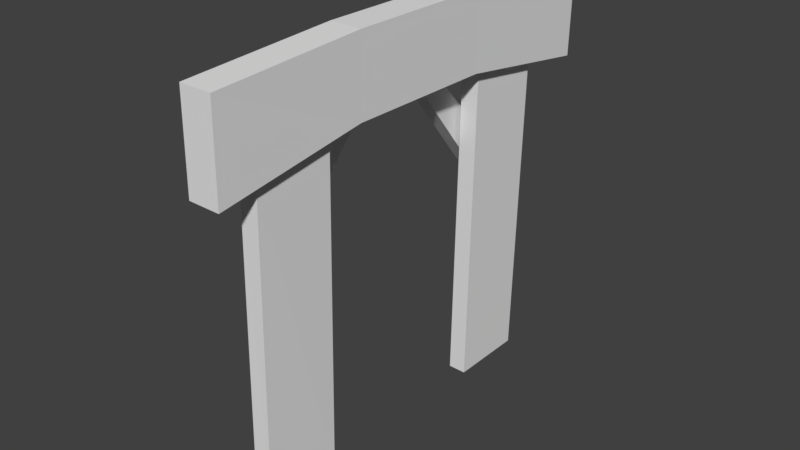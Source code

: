 # Source: Mine_Entrance.blend  (saved by Blender 2.79.0; exported with 4.5.12 LTS)
import bpy
from mathutils import Matrix  # noqa: F401  (used for matrix-valued properties, if any)

bpy.ops.wm.read_factory_settings(use_empty=True)
scene = bpy.context.scene
scene.name = 'Scene'

# ---- collections
col_collection_6 = bpy.data.collections.new('Collection 6'); scene.collection.children.link(col_collection_6)

# ---- world
world_world = bpy.data.worlds.new('World'); scene.world = world_world
world_world.color = (0.05088, 0.05088, 0.05088)
world_world.use_sun_shadow = False
world_world.sun_shadow_jitter_overblur = 0.0
world_world.cycles.sampling_method = 'MANUAL'

# ---- meshes
me_cube_001 = bpy.data.meshes.new('Cube.001')
me_cube_001.from_pydata([(-0.1444, 0.8427, 1.582), (-0.1514, 1.003, 1.745), (-0.08964, 0.1636, 2.385), (-0.09657, 0.3258, 2.414), (-0.2444, 0.8365, 1.584), (-0.2514, 0.9967, 1.746), (-0.1896, 0.1573, 2.387), (-0.1966, 0.3195, 2.416), (-0.2335, -0.8624, 1.62), (-0.2309, -1.022, 1.783), (-0.2195, -0.1829, 2.41), (-0.2168, -0.3409, 2.45), (-0.1333, -0.8627, 1.618), (-0.1307, -1.022, 1.781), (-0.1193, -0.1832, 2.409), (-0.1166, -0.3412, 2.449), (-0.1395, -1.269, 0.01881), (-0.09761, -1.264, 2.267), (-0.1382, -0.7108, 0.01759), (-0.09633, -0.7071, 2.337), (-0.01169, -1.269, 0.01643), (0.03023, -1.265, 2.265), (-0.01042, -0.7111, 0.01521), (0.0315, -0.7073, 2.335), (-0.1351, 0.6674, 0.01459), (-0.09319, 0.6698, 2.421), (-0.1338, 1.226, 0.01337), (-0.09192, 1.231, 2.262), (-0.007275, 0.6671, 0.01221), (0.03464, 0.6695, 2.419), (-0.006003, 1.225, 0.01099), (0.03591, 1.23, 2.259), (-0.1231, -1.585, 2.204), (-0.1126, -1.585, 2.84), (-0.1158, 1.612, 2.205), (-0.1053, 1.613, 2.826), (0.09741, -1.585, 2.199), (0.1079, -1.585, 2.836), (0.1047, 1.612, 2.2), (0.1152, 1.612, 2.821), (-0.1182, 0.5444, 2.357), (-0.1207, -0.5213, 2.359), (-0.1102, -0.5198, 2.899), (-0.1077, 0.5459, 2.897), (0.09983, -0.5218, 2.355), (0.1023, 0.5439, 2.353), (0.1128, 0.5454, 2.893), (0.1103, -0.5203, 2.895)], [], [(0, 1, 3, 2), (2, 3, 7, 6), (6, 7, 5, 4), (4, 5, 1, 0), (2, 6, 4, 0), (7, 3, 1, 5), (8, 9, 11, 10), (10, 11, 15, 14), (14, 15, 13, 12), (12, 13, 9, 8), (10, 14, 12, 8), (15, 11, 9, 13), (16, 17, 19, 18), (18, 19, 23, 22), (22, 23, 21, 20), (20, 21, 17, 16), (18, 22, 20, 16), (23, 19, 17, 21), (24, 25, 27, 26), (26, 27, 31, 30), (30, 31, 29, 28), (28, 29, 25, 24), (26, 30, 28, 24), (31, 27, 25, 29), (40, 43, 35, 34), (34, 35, 39, 38), (44, 47, 37, 36), (36, 37, 33, 32), (41, 44, 36, 32), (47, 42, 33, 37), (39, 35, 43, 46), (46, 43, 42, 47), (34, 38, 45, 40), (40, 45, 44, 41), (38, 39, 46, 45), (45, 46, 47, 44), (32, 33, 42, 41), (41, 42, 43, 40)])
_uv = me_cube_001.uv_layers.new(name='UVMap')
_uv.uv.foreach_set('vector', [0.5699, 0.7333, 0.5286, 0.7292, 0.544, 0.5426, 0.5699, 0.5264, 0.08923, 0.8511, 0.08895, 0.8194, 0.1071, 0.8195, 0.1074, 0.8512, 0.375, 0.7333, 0.3492, 0.717, 0.3338, 0.5304, 0.375, 0.5264, 0.08895, 0.9186, 0.08895, 0.8866, 0.1071, 0.8878, 0.1071, 0.9199, 0.3519, 0.9278, 0.3338, 0.9268, 0.3338, 0.7687, 0.3519, 0.7697, 0.1071, 0.8195, 0.08895, 0.8194, 0.08923, 0.6816, 0.1074, 0.6817, 0.496, 0.7313, 0.4547, 0.7274, 0.4695, 0.5406, 0.496, 0.5264, 0.5286, 0.947, 0.5286, 0.9157, 0.5468, 0.9154, 0.5468, 0.9467, 0.2164, 0.8865, 0.1899, 0.8722, 0.1751, 0.6855, 0.2164, 0.6816, 0.4729, 0.7666, 0.4729, 0.7987, 0.4547, 0.7987, 0.4547, 0.7666, 0.3846, 0.7687, 0.4027, 0.7687, 0.4027, 0.9243, 0.3846, 0.9243, 0.4729, 0.93, 0.4547, 0.93, 0.4547, 0.7987, 0.4729, 0.7987, 0.6025, 0.4737, 0.6027, 0.03161, 0.7037, 0.01769, 0.7037, 0.4737, 0.6583, 0.9652, 0.6583, 0.5091, 0.6815, 0.5091, 0.6815, 0.9652, 0.7364, 0.4737, 0.7366, 0.01769, 0.8376, 0.03167, 0.8376, 0.4737, 0.7932, 0.5091, 0.7932, 0.9512, 0.77, 0.9512, 0.77, 0.5091, 0.249, 0.8423, 0.2722, 0.8423, 0.2722, 0.9521, 0.249, 0.9521, 0.8935, 0.7906, 0.8703, 0.7906, 0.8703, 0.6816, 0.8935, 0.6815, 0.5699, 0.01781, 0.5699, 0.491, 0.4682, 0.4598, 0.4686, 0.01769, 0.7373, 0.5091, 0.7373, 0.9512, 0.7142, 0.9512, 0.7142, 0.5091, 0.3343, 0.491, 0.3338, 0.0489, 0.4355, 0.01769, 0.4355, 0.4908, 0.6257, 0.5091, 0.6257, 0.9823, 0.6025, 0.9823, 0.6025, 0.5092, 0.03951, 0.949, 0.01632, 0.949, 0.01632, 0.8393, 0.03951, 0.8393, 0.5286, 0.7687, 0.5518, 0.7688, 0.5518, 0.8801, 0.5286, 0.8799, 0.2736, 0.2277, 0.1756, 0.2274, 0.1885, 0.01769, 0.3012, 0.01779, 0.01632, 0.8037, 0.01632, 0.6816, 0.05631, 0.6818, 0.05631, 0.8039, 0.1143, 0.2267, 0.01632, 0.2271, 0.02707, 0.01775, 0.1425, 0.01769, 0.249, 0.8069, 0.249, 0.6818, 0.289, 0.6816, 0.289, 0.8067, 0.8703, 0.4371, 0.9103, 0.4371, 0.9108, 0.6462, 0.8708, 0.6462, 0.9834, 0.2265, 0.9434, 0.2265, 0.9437, 0.01769, 0.9837, 0.0177, 0.9837, 0.6459, 0.9437, 0.6459, 0.9434, 0.4359, 0.9834, 0.4359, 0.9834, 0.4359, 0.9434, 0.4359, 0.9434, 0.2265, 0.9834, 0.2265, 0.8708, 0.01769, 0.9108, 0.01769, 0.9103, 0.2277, 0.8703, 0.2276, 0.8703, 0.2276, 0.9103, 0.2277, 0.9103, 0.4371, 0.8703, 0.4371, 0.1425, 0.6461, 0.02984, 0.6462, 0.01679, 0.4366, 0.1148, 0.4362, 0.1148, 0.4362, 0.01679, 0.4366, 0.01632, 0.2271, 0.1143, 0.2267, 0.3012, 0.6462, 0.1858, 0.6462, 0.1751, 0.4369, 0.2731, 0.4372, 0.2731, 0.4372, 0.1751, 0.4369, 0.1756, 0.2274, 0.2736, 0.2277])
me_cube_001.use_remesh_preserve_volume = False
me_cube_001.use_remesh_preserve_attributes = False
me_cube_001.use_mirror_vertex_groups = False
me_cube_001.update()

# ---- objects
ob_cube_001 = bpy.data.objects.new('Cube.001', me_cube_001)

# ---- transforms, parenting, visibility, modifiers, constraints
ob_cube_001.location = (0.0, 0.0, 0.0)
ob_cube_001.lineart.crease_threshold = 0.0

# ---- collection membership
col_collection_6.objects.link(ob_cube_001)

# ---- scene / render settings (as saved in the file)
scene.frame_start = 1; scene.frame_end = 250; scene.frame_set(1)
scene.render.engine = 'BLENDER_EEVEE_NEXT'
scene.render.resolution_percentage = 50
scene.render.dither_intensity = 0.0
scene.cycles.use_denoising = False
scene.cycles.samples = 128
scene.cycles.sampling_pattern = 'TABULATED_SOBOL'
scene.cycles.light_sampling_threshold = 0.0
scene.cycles.use_adaptive_sampling = False
scene.cycles.use_light_tree = False
scene.cycles.blur_glossy = 0.0
scene.cycles.sample_clamp_indirect = 0.0
scene.view_settings.view_transform = 'Standard'
bpy.context.view_layer.update()

# ---- added for rendering (the .blend has no active camera and no usable light): camera, sun
cam_auto = bpy.data.cameras.new('AutoCamera')
cam_auto.lens = 50.0
cam_auto.sensor_width = 36.0
cam_auto.clip_end = 1000.0
ob_auto_camera = bpy.data.objects.new('AutoCamera', cam_auto)
scene.collection.objects.link(ob_auto_camera)
ob_auto_camera.location = (3.93325, -4.78787, 4.65627)
ob_auto_camera.rotation_euler = (1.09748, -7.21219e-08, 0.694738)
scene.camera = ob_auto_camera
light_auto_sun = bpy.data.lights.new('AutoSun', 'SUN')
light_auto_sun.energy = 3.0
light_auto_sun.angle = 0.0523599
ob_auto_sun = bpy.data.objects.new('AutoSun', light_auto_sun)
scene.collection.objects.link(ob_auto_sun)
ob_auto_sun.rotation_euler = (0.872665, 0.174533, 0.523599)
bpy.context.view_layer.update()
